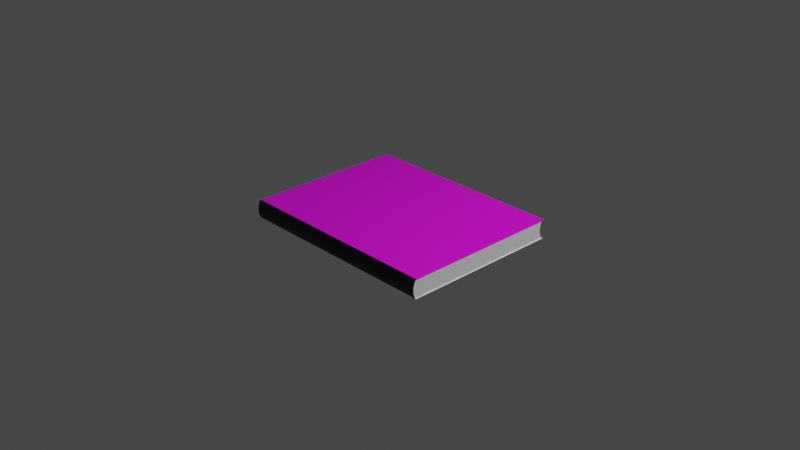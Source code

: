 # Source: Algo.blend  (saved by Blender 3.2.14; exported with 4.5.12 LTS)
import bpy
from mathutils import Matrix  # noqa: F401  (used for matrix-valued properties, if any)

bpy.ops.wm.read_factory_settings(use_empty=True)
scene = bpy.context.scene
scene.name = 'Scene'

# ---- collections
col_collection = bpy.data.collections.new('Collection'); scene.collection.children.link(col_collection)

# ---- images (referenced by path relative to the original .blend; pixels are not part of the script)
import os
ASSET_DIR = os.environ.get("B2B_ASSET_DIR", "")  # directory of the original .blend (textures are referenced by path, not embedded)
HERE = os.path.dirname(os.path.abspath(__file__))  # packed textures are extracted next to this script under _unpacked/

def load_image(name, relpath, width, height, colorspace="sRGB"):
    """Load a texture the original file referenced (path relative to the .blend, or extracted next to this script)."""
    p = next((c for c in (os.path.join(HERE, relpath), os.path.join(ASSET_DIR, relpath)) if relpath and os.path.exists(c)), "")
    if p:
        img = bpy.data.images.load(p, check_existing=True)
        img.name = name
    else:  # same state as the original file: an image datablock whose file is absent (Cycles renders it pink)
        img = bpy.data.images.new(name, width, height)
        img.source = "FILE"
        img.filepath = "//" + (relpath or name)
    img.colorspace_settings.name = colorspace
    return img
img_algo_jpeg = load_image('Algo.jpeg', 'Algo.jpeg', 1024, 1024, 'sRGB')

# ---- materials (node trees are filled in below, after node groups)
mat_material_006 = bpy.data.materials.new('Material.006')
mat_material_006.use_transparent_shadow = False
mat_material_001 = bpy.data.materials.new('Material.001')
mat_material_001.use_transparent_shadow = False
mat_material_002 = bpy.data.materials.new('Material.002')
mat_material_002.use_transparent_shadow = False

# ---- material node trees
mat_material_006.use_nodes = True; mat_material_006.node_tree.nodes.clear()
_N = mat_material_006.node_tree.nodes; _L = mat_material_006.node_tree.links
n0 = _N.new('ShaderNodeBsdfPrincipled'); n0.name = 'Principled BSDF'; n0.location = (10, 300)
n0.distribution = 'GGX'
n0.subsurface_method = 'RANDOM_WALK_SKIN'
n0.inputs[3].default_value = 1.45
n0.inputs[27].default_value = (0.0, 0.0, 0.0, 1.0)
n0.inputs[28].default_value = 1.0
n1 = _N.new('ShaderNodeOutputMaterial'); n1.name = 'Material Output'; n1.location = (300, 300)
n2 = _N.new('ShaderNodeTexImage'); n2.name = 'Image Texture'; n2.location = (-280, 280)
n2.image = img_algo_jpeg
_L.new(n0.outputs[0], n1.inputs[0])
_L.new(n2.outputs[0], n0.inputs[0])
n1.is_active_output = True
mat_material_001.use_nodes = True; mat_material_001.node_tree.nodes.clear()
_N = mat_material_001.node_tree.nodes; _L = mat_material_001.node_tree.links
n0 = _N.new('ShaderNodeBsdfPrincipled'); n0.name = 'Principled BSDF'; n0.location = (10, 300)
n0.distribution = 'GGX'
n0.subsurface_method = 'RANDOM_WALK_SKIN'
n0.inputs[0].default_value = (0.0, 0.0, 0.0, 1.0)
n0.inputs[3].default_value = 1.45
n0.inputs[27].default_value = (0.0, 0.0, 0.0, 1.0)
n0.inputs[28].default_value = 1.0
n1 = _N.new('ShaderNodeOutputMaterial'); n1.name = 'Material Output'; n1.location = (300, 300)
_L.new(n0.outputs[0], n1.inputs[0])
n1.is_active_output = True
mat_material_002.use_nodes = True; mat_material_002.node_tree.nodes.clear()
_N = mat_material_002.node_tree.nodes; _L = mat_material_002.node_tree.links
n0 = _N.new('ShaderNodeBsdfPrincipled'); n0.name = 'Principled BSDF'; n0.location = (10, 300)
n0.distribution = 'GGX'
n0.subsurface_method = 'RANDOM_WALK_SKIN'
n0.inputs[0].default_value = (1.0, 1.0, 1.0, 1.0)
n0.inputs[3].default_value = 1.45
n0.inputs[27].default_value = (0.0, 0.0, 0.0, 1.0)
n0.inputs[28].default_value = 1.0
n1 = _N.new('ShaderNodeOutputMaterial'); n1.name = 'Material Output'; n1.location = (300, 300)
_L.new(n0.outputs[0], n1.inputs[0])
n1.is_active_output = True

# ---- world
world_world = bpy.data.worlds.new('World'); scene.world = world_world
world_world.use_nodes = True; world_world.node_tree.nodes.clear()
_N = world_world.node_tree.nodes; _L = world_world.node_tree.links
n0 = _N.new('ShaderNodeOutputWorld'); n0.name = 'World Output'; n0.location = (300, 300)
n1 = _N.new('ShaderNodeBackground'); n1.name = 'Background'; n1.location = (10, 300)
n1.inputs[0].default_value = (0.05088, 0.05088, 0.05088, 1.0)
_L.new(n1.outputs[0], n0.inputs[0])
n0.is_active_output = True
world_world.color = (0.05088, 0.05088, 0.05088)
world_world.use_sun_shadow = False
world_world.sun_shadow_jitter_overblur = 0.0

# ---- cameras
cam_camera = bpy.data.cameras.new('Camera')
cam_camera.clip_end = 100.0
cam_camera.ortho_scale = 7.314

# ---- lights
light_light = bpy.data.lights.new('Light', 'POINT')
light_light.transmission_factor = 0.0
light_light.energy = 1000.0
light_light.shadow_soft_size = 0.1
light_light.shadow_maximum_resolution = 0.006
light_light.use_absolute_resolution = True

# ---- meshes
me_cube = bpy.data.meshes.new('Cube')
me_cube.from_pydata([(1.0, 1.0, 1.0), (1.0, 1.0, -1.0), (1.0, -1.0, 1.0), (1.0, -1.0, -1.0), (-1.0, 1.0, 1.0), (-1.0, 1.0, -1.0), (-1.0, -1.0, 1.0), (-1.0, -1.0, -1.0), (1.0, 0.9889, -0.8483), (1.0, 0.9943, 0.9278), (1.0, 0.03293, 0.04), (1.0, 0.9828, -0.7569), (1.0, 0.9775, -0.6579), (1.0, 0.9729, -0.5522), (1.0, 0.9693, -0.4408), (1.0, 0.9664, -0.3247), (1.0, 0.9645, -0.2051), (1.0, 0.9635, -0.08322), (1.0, 0.9634, 0.03988), (1.0, 0.9642, 0.163), (1.0, 0.966, 0.2849), (1.0, 0.9686, 0.4044), (1.0, 0.9722, 0.5205), (1.0, 0.9766, 0.6319), (1.0, 0.9817, 0.7376), (1.0, 0.9876, 0.8365), (-1.0, -1.011, -0.8483), (-1.0, -1.006, 0.9278), (-1.0, -0.1858, 0.04), (-1.0, -1.017, -0.7569), (-1.0, -1.023, -0.6579), (-1.0, -1.027, -0.5522), (-1.0, -1.031, -0.4408), (-1.0, -1.034, -0.3247), (-1.0, -1.036, -0.2051), (-1.0, -1.037, -0.08322), (-1.0, -1.037, 0.03988), (-1.0, -1.036, 0.163), (-1.0, -1.034, 0.2849), (-1.0, -1.031, 0.4044), (-1.0, -1.028, 0.5205), (-1.0, -1.023, 0.6319), (-1.0, -1.018, 0.7376), (-1.0, -1.012, 0.8365), (1.0, -1.006, 0.9278), (1.0, -1.011, -0.8483), (1.0, -0.1858, 0.04), (1.0, -1.012, 0.8365), (1.0, -1.018, 0.7376), (1.0, -1.023, 0.6319), (1.0, -1.028, 0.5205), (1.0, -1.031, 0.4044), (1.0, -1.034, 0.2849), (1.0, -1.036, 0.163), (1.0, -1.037, 0.03988), (1.0, -1.037, -0.08322), (1.0, -1.036, -0.2051), (1.0, -1.034, -0.3247), (1.0, -1.031, -0.4408), (1.0, -1.027, -0.5522), (1.0, -1.023, -0.6579), (1.0, -1.017, -0.7569), (-1.0, 0.9943, 0.9278), (-1.0, 0.9889, -0.8483), (-1.0, 0.03293, 0.04), (-1.0, 0.9876, 0.8365), (-1.0, 0.9817, 0.7376), (-1.0, 0.9766, 0.6319), (-1.0, 0.9722, 0.5205), (-1.0, 0.9686, 0.4044), (-1.0, 0.966, 0.2849), (-1.0, 0.9642, 0.163), (-1.0, 0.9634, 0.03988), (-1.0, 0.9635, -0.08322), (-1.0, 0.9645, -0.2051), (-1.0, 0.9664, -0.3247), (-1.0, 0.9693, -0.4408), (-1.0, 0.9729, -0.5522), (-1.0, 0.9775, -0.6579), (-1.0, 0.9828, -0.7569), (-1.008, 1.014, -1.008), (-1.008, -1.001, -1.008), (1.008, 1.014, -1.008), (1.008, -1.001, 1.007), (-1.008, -1.001, 1.007), (1.008, 1.014, 1.007), (1.008, -1.001, -1.008), (-1.008, 1.014, 1.007), (-1.008, -1.013, -0.855), (-1.008, -1.019, -0.763), (-1.008, -1.024, -0.6632), (-1.008, -1.029, -0.5567), (-1.008, -1.032, -0.4444), (-1.008, -1.035, -0.3274), (-1.008, -1.037, -0.207), (-1.008, -1.038, -0.08411), (-1.008, -1.038, 0.03994), (-1.008, -1.037, 0.164), (-1.008, -1.036, 0.2868), (-1.008, -1.033, 0.4073), (-1.008, -1.029, 0.5242), (-1.008, -1.025, 0.6365), (-1.008, -1.02, 0.743), (-1.008, -1.014, 0.8427), (-1.008, -1.007, 0.9347), (1.008, -1.007, 0.9347), (1.008, -1.014, 0.8427), (1.008, -1.02, 0.743), (1.008, -1.025, 0.6365), (1.008, -1.029, 0.5242), (1.008, -1.033, 0.4073), (1.008, -1.036, 0.2868), (1.008, -1.037, 0.164), (1.008, -1.038, 0.03994), (1.008, -1.038, -0.08411), (1.008, -1.037, -0.207), (1.008, -1.035, -0.3274), (1.008, -1.032, -0.4444), (1.008, -1.029, -0.5567), (1.008, -1.024, -0.6632), (1.008, -1.019, -0.763), (1.008, -1.013, -0.855)], [], [(1, 3, 86, 82), (34, 33, 93, 94), (59, 58, 117, 118), (62, 4, 0, 9), (28, 27, 6, 4, 62, 64), (10, 9, 0, 2, 44, 46), (5, 63, 8, 1), (0, 4, 87, 85), (7, 26, 28, 64, 63, 5), (8, 11, 10), (11, 12, 10), (12, 13, 10), (13, 14, 10), (14, 15, 10), (15, 16, 10), (16, 17, 10), (17, 18, 10), (18, 19, 10), (19, 20, 10), (20, 21, 10), (21, 22, 10), (22, 23, 10), (23, 24, 10), (24, 25, 10), (25, 9, 10), (26, 29, 28), (29, 30, 28), (30, 31, 28), (31, 32, 28), (32, 33, 28), (33, 34, 28), (34, 35, 28), (35, 36, 28), (36, 37, 28), (37, 38, 28), (38, 39, 28), (39, 40, 28), (40, 41, 28), (41, 42, 28), (42, 43, 28), (43, 27, 28), (44, 47, 46), (47, 48, 46), (48, 49, 46), (49, 50, 46), (50, 51, 46), (51, 52, 46), (52, 53, 46), (53, 54, 46), (54, 55, 46), (55, 56, 46), (56, 57, 46), (57, 58, 46), (58, 59, 46), (59, 60, 46), (60, 61, 46), (61, 45, 46), (62, 65, 64), (65, 66, 64), (66, 67, 64), (67, 68, 64), (68, 69, 64), (69, 70, 64), (70, 71, 64), (71, 72, 64), (72, 73, 64), (73, 74, 64), (74, 75, 64), (75, 76, 64), (76, 77, 64), (77, 78, 64), (78, 79, 64), (79, 63, 64), (62, 9, 25, 65), (65, 25, 24, 66), (66, 24, 23, 67), (67, 23, 22, 68), (68, 22, 21, 69), (69, 21, 20, 70), (70, 20, 19, 71), (71, 19, 18, 72), (72, 18, 17, 73), (73, 17, 16, 74), (74, 16, 15, 75), (75, 15, 14, 76), (76, 14, 13, 77), (77, 13, 12, 78), (78, 12, 11, 79), (79, 11, 8, 63), (33, 32, 92, 93), (58, 57, 116, 117), (4, 6, 84, 87), (32, 31, 91, 92), (44, 2, 83, 105), (57, 56, 115, 116), (31, 30, 90, 91), (56, 55, 114, 115), (27, 43, 103, 104), (2, 0, 85, 83), (30, 29, 89, 90), (55, 54, 113, 114), (43, 42, 102, 103), (29, 26, 88, 89), (3, 45, 121, 86), (54, 53, 112, 113), (1, 8, 10, 46, 45, 3), (85, 87, 84, 83), (86, 121, 88, 81), (80, 82, 86, 81), (105, 83, 84, 104), (105, 104, 103, 106), (106, 103, 102, 107), (107, 102, 101, 108), (108, 101, 100, 109), (109, 100, 99, 110), (110, 99, 98, 111), (111, 98, 97, 112), (112, 97, 96, 113), (113, 96, 95, 114), (114, 95, 94, 115), (115, 94, 93, 116), (116, 93, 92, 117), (117, 92, 91, 118), (118, 91, 90, 119), (119, 90, 89, 120), (120, 89, 88, 121), (60, 59, 118, 119), (6, 27, 104, 84), (35, 34, 94, 95), (47, 44, 105, 106), (61, 60, 119, 120), (26, 7, 81, 88), (36, 35, 95, 96), (48, 47, 106, 107), (45, 61, 120, 121), (37, 36, 96, 97), (49, 48, 107, 108), (38, 37, 97, 98), (50, 49, 108, 109), (39, 38, 98, 99), (51, 50, 109, 110), (40, 39, 99, 100), (52, 51, 110, 111), (7, 5, 80, 81), (41, 40, 100, 101), (53, 52, 111, 112), (5, 1, 82, 80), (42, 41, 101, 102)])
me_cube.polygons.foreach_set('material_index', [2, 0, 0, 2, 2, 2, 2, 0, 2, 2, 2, 2, 2, 2, 2, 2, 2, 2, 2, 2, 2, 2, 2, 2, 2, 2, 2, 2, 2, 2, 2, 2, 2, 2, 2, 2, 2, 2, 2, 2, 2, 2, 2, 2, 2, 2, 2, 2, 2, 2, 2, 2, 2, 2, 2, 2, 2, 2, 2, 2, 2, 2, 2, 2, 2, 2, 2, 2, 2, 2, 2, 2, 2, 2, 2, 2, 2, 2, 2, 2, 2, 2, 2, 2, 2, 2, 2, 2, 2, 0, 0, 0, 0, 0, 0, 0, 0, 0, 0, 0, 0, 0, 0, 0, 0, 2, 0, 1, 1, 1, 1, 1, 1, 1, 1, 1, 1, 1, 1, 1, 1, 1, 1, 1, 1, 1, 0, 0, 0, 0, 0, 0, 0, 0, 0, 0, 0, 0, 0, 0, 0, 0, 0, 2, 0, 0, 2, 0])
_uv = me_cube.uv_layers.new(name='UVMap')
_uv.uv.foreach_set('vector', [0.3367, 0.002319, 0.3367, 0.332, 0.3354, 0.3322, 0.3354, 0.0, 0.9974, 0.4704, 0.9974, 0.4507, 0.9987, 0.4502, 0.9987, 0.4701, 0.9987, 0.5952, 0.9987, 0.5768, 1.0, 0.5774, 1.0, 0.5959, 0.3486, 0.6678, 0.3366, 0.6678, 0.3366, 0.3381, 0.3486, 0.3381, 0.175, 0.1403, 0.3233, 0.005087, 0.3354, 0.006034, 0.3354, 0.3357, 0.3233, 0.3348, 0.175, 0.1763, 0.5104, 0.1617, 0.6587, 0.003266, 0.6707, 0.002319, 0.6707, 0.332, 0.6587, 0.333, 0.5104, 0.1978, 0.6706, 0.6678, 0.6453, 0.6678, 0.6453, 0.3381, 0.6706, 0.3381, 0.6732, 0.3393, 0.6732, 0.669, 0.6706, 0.6703, 0.6706, 0.3381, 0.001325, 0.006034, 0.02667, 0.004196, 0.175, 0.1403, 0.175, 0.1763, 0.02667, 0.3339, 0.001325, 0.3357, 0.362, 0.004157, 0.3773, 0.005155, 0.5104, 0.1617, 0.3773, 0.005155, 0.3938, 0.006032, 0.5104, 0.1617, 0.3938, 0.006032, 0.4115, 0.006779, 0.5104, 0.1617, 0.4115, 0.006779, 0.4301, 0.007388, 0.5104, 0.1617, 0.4301, 0.007388, 0.4495, 0.007853, 0.5104, 0.1617, 0.4495, 0.007853, 0.4694, 0.008171, 0.5104, 0.1617, 0.4694, 0.008171, 0.4898, 0.008338, 0.5104, 0.1617, 0.4898, 0.008338, 0.5103, 0.008353, 0.5104, 0.1617, 0.5103, 0.008353, 0.5309, 0.008215, 0.5104, 0.1617, 0.5309, 0.008215, 0.5513, 0.007925, 0.5104, 0.1617, 0.5513, 0.007925, 0.5712, 0.007487, 0.5104, 0.1617, 0.5712, 0.007487, 0.5906, 0.006905, 0.5104, 0.1617, 0.5906, 0.006905, 0.6092, 0.006184, 0.5104, 0.1617, 0.6092, 0.006184, 0.6269, 0.005332, 0.5104, 0.1617, 0.6269, 0.005332, 0.6434, 0.004356, 0.5104, 0.1617, 0.6434, 0.004356, 0.6587, 0.003266, 0.5104, 0.1617, 0.02667, 0.004196, 0.04192, 0.003197, 0.175, 0.1403, 0.04192, 0.003197, 0.05846, 0.002321, 0.175, 0.1403, 0.05846, 0.002321, 0.07612, 0.001574, 0.175, 0.1403, 0.07612, 0.001574, 0.09473, 0.0009651, 0.175, 0.1403, 0.09473, 0.0009651, 0.1141, 0.0004995, 0.175, 0.1403, 0.1141, 0.0004995, 0.1341, 0.0001816, 0.175, 0.1403, 0.1341, 0.0001816, 0.1544, 1.454e-05, 0.175, 0.1403, 0.1544, 1.454e-05, 0.175, 0.0, 0.175, 0.1403, 0.175, 0.0, 0.1956, 0.000138, 0.175, 0.1403, 0.1956, 0.000138, 0.2159, 0.0004275, 0.175, 0.1403, 0.2159, 0.0004275, 0.2359, 0.0008653, 0.175, 0.1403, 0.2359, 0.0008653, 0.2553, 0.001447, 0.175, 0.1403, 0.2553, 0.001447, 0.2739, 0.002168, 0.175, 0.1403, 0.2739, 0.002168, 0.2915, 0.003021, 0.175, 0.1403, 0.2915, 0.003021, 0.3081, 0.003997, 0.175, 0.1403, 0.3081, 0.003997, 0.3233, 0.005087, 0.175, 0.1403, 0.6587, 0.333, 0.6434, 0.3341, 0.5104, 0.1978, 0.6434, 0.3341, 0.6269, 0.335, 0.5104, 0.1978, 0.6269, 0.335, 0.6092, 0.3359, 0.5104, 0.1978, 0.6092, 0.3359, 0.5906, 0.3366, 0.5104, 0.1978, 0.5906, 0.3366, 0.5712, 0.3372, 0.5104, 0.1978, 0.5712, 0.3372, 0.5513, 0.3376, 0.5104, 0.1978, 0.5513, 0.3376, 0.5309, 0.3379, 0.5104, 0.1978, 0.5309, 0.3379, 0.5103, 0.3381, 0.5104, 0.1978, 0.5103, 0.3381, 0.4898, 0.338, 0.5104, 0.1978, 0.4898, 0.338, 0.4694, 0.3379, 0.5104, 0.1978, 0.4694, 0.3379, 0.4495, 0.3376, 0.5104, 0.1978, 0.4495, 0.3376, 0.4301, 0.3371, 0.5104, 0.1978, 0.4301, 0.3371, 0.4115, 0.3365, 0.5104, 0.1978, 0.4115, 0.3365, 0.3938, 0.3357, 0.5104, 0.1978, 0.3938, 0.3357, 0.3773, 0.3349, 0.5104, 0.1978, 0.3773, 0.3349, 0.362, 0.3339, 0.5104, 0.1978, 0.3233, 0.3348, 0.3081, 0.3337, 0.175, 0.1763, 0.3081, 0.3337, 0.2915, 0.3327, 0.175, 0.1763, 0.2915, 0.3327, 0.2739, 0.3319, 0.175, 0.1763, 0.2739, 0.3319, 0.2553, 0.3312, 0.175, 0.1763, 0.2553, 0.3312, 0.2359, 0.3306, 0.175, 0.1763, 0.2359, 0.3306, 0.2159, 0.3301, 0.175, 0.1763, 0.2159, 0.3301, 0.1956, 0.3298, 0.175, 0.1763, 0.1956, 0.3298, 0.175, 0.3297, 0.175, 0.1763, 0.175, 0.3297, 0.1544, 0.3297, 0.175, 0.1763, 0.1544, 0.3297, 0.1341, 0.3299, 0.175, 0.1763, 0.1341, 0.3299, 0.1141, 0.3302, 0.175, 0.1763, 0.1141, 0.3302, 0.09473, 0.3307, 0.175, 0.1763, 0.09473, 0.3307, 0.07612, 0.3313, 0.175, 0.1763, 0.07612, 0.3313, 0.05846, 0.332, 0.175, 0.1763, 0.05846, 0.332, 0.04192, 0.3329, 0.175, 0.1763, 0.04192, 0.3329, 0.02667, 0.3339, 0.175, 0.1763, 0.3486, 0.6678, 0.3486, 0.3381, 0.3639, 0.3381, 0.3639, 0.6678, 0.3639, 0.6678, 0.3639, 0.3381, 0.3804, 0.3381, 0.3804, 0.6678, 0.3804, 0.6678, 0.3804, 0.3381, 0.3981, 0.3381, 0.3981, 0.6678, 0.3981, 0.6678, 0.3981, 0.3381, 0.4167, 0.3381, 0.4167, 0.6678, 0.4167, 0.6678, 0.4167, 0.3381, 0.4361, 0.3381, 0.4361, 0.6678, 0.4361, 0.6678, 0.4361, 0.3381, 0.456, 0.3381, 0.456, 0.6678, 0.456, 0.6678, 0.456, 0.3381, 0.4764, 0.3381, 0.4764, 0.6678, 0.4764, 0.6678, 0.4764, 0.3381, 0.497, 0.3381, 0.497, 0.6678, 0.497, 0.6678, 0.497, 0.3381, 0.5175, 0.3381, 0.5175, 0.6678, 0.5175, 0.6678, 0.5175, 0.3381, 0.5379, 0.3381, 0.5379, 0.6678, 0.5379, 0.6678, 0.5379, 0.3381, 0.5578, 0.3381, 0.5578, 0.6678, 0.5578, 0.6678, 0.5578, 0.3381, 0.5772, 0.3381, 0.5772, 0.6678, 0.5772, 0.6678, 0.5772, 0.3381, 0.5958, 0.3381, 0.5958, 0.6678, 0.5958, 0.6678, 0.5958, 0.3381, 0.6135, 0.3381, 0.6135, 0.6678, 0.6135, 0.6678, 0.6135, 0.3381, 0.63, 0.3381, 0.63, 0.6678, 0.63, 0.6678, 0.63, 0.3381, 0.6453, 0.3381, 0.6453, 0.6678, 0.9974, 0.4507, 0.9974, 0.4315, 0.9987, 0.4309, 0.9987, 0.4502, 0.9987, 0.5768, 0.9987, 0.5577, 1.0, 0.5581, 1.0, 0.5774, 0.6732, 0.669, 0.9974, 0.669, 0.9973, 0.6703, 0.6706, 0.6703, 0.9974, 0.4315, 0.9974, 0.4132, 0.9987, 0.4124, 0.9987, 0.4309, 0.9987, 0.3512, 0.9987, 0.3393, 1.0, 0.3381, 1.0, 0.35, 0.9987, 0.5577, 0.9987, 0.538, 1.0, 0.5383, 1.0, 0.5581, 0.9974, 0.4132, 0.9974, 0.3957, 0.9987, 0.3949, 0.9987, 0.4124, 0.9987, 0.538, 0.9987, 0.5179, 1.0, 0.518, 1.0, 0.5383, 0.9974, 0.6572, 0.9974, 0.6421, 0.9987, 0.6431, 0.9987, 0.6583, 0.9974, 0.3393, 0.6732, 0.3393, 0.6706, 0.3381, 0.9973, 0.3381, 0.9974, 0.3957, 0.9974, 0.3794, 0.9987, 0.3784, 0.9987, 0.3949, 0.9987, 0.5179, 0.9987, 0.4976, 1.0, 0.4976, 1.0, 0.518, 0.9974, 0.6421, 0.9974, 0.6258, 0.9987, 0.6267, 0.9987, 0.6431, 0.9974, 0.3794, 0.9974, 0.3644, 0.9987, 0.3633, 0.9987, 0.3784, 0.9987, 0.669, 0.9987, 0.644, 1.0, 0.6451, 1.0, 0.6703, 0.9987, 0.4976, 0.9987, 0.4773, 1.0, 0.4771, 1.0, 0.4976, 0.3367, 0.002319, 0.362, 0.004157, 0.5104, 0.1617, 0.5104, 0.1978, 0.362, 0.3339, 0.3367, 0.332, 1.008, 0.005934, 1.008, 0.9844, 0.001176, 0.9844, 0.001176, 0.005934, 0.3366, 0.6703, 0.3111, 0.6703, 0.3111, 0.3381, 0.3366, 0.3381, 0.6707, 0.3322, 0.6707, 0.0, 0.9974, 0.0, 0.9974, 0.3322, 0.01215, 0.6703, 0.0, 0.6703, 0.0, 0.3381, 0.01215, 0.3381, 0.01215, 0.6703, 0.01215, 0.3381, 0.02752, 0.3381, 0.02752, 0.6703, 0.02752, 0.6703, 0.02752, 0.3381, 0.04418, 0.3381, 0.04418, 0.6703, 0.04418, 0.6703, 0.04418, 0.3381, 0.06197, 0.3381, 0.06197, 0.6703, 0.06197, 0.6703, 0.06197, 0.3381, 0.08072, 0.3381, 0.08072, 0.6703, 0.08072, 0.6703, 0.08072, 0.3381, 0.1002, 0.3381, 0.1002, 0.6703, 0.1002, 0.6703, 0.1002, 0.3381, 0.1204, 0.3381, 0.1204, 0.6703, 0.1204, 0.6703, 0.1204, 0.3381, 0.1409, 0.3381, 0.1409, 0.6703, 0.1409, 0.6703, 0.1409, 0.3381, 0.1616, 0.3381, 0.1616, 0.6703, 0.1616, 0.6703, 0.1616, 0.3381, 0.1823, 0.3381, 0.1823, 0.6703, 0.1823, 0.6703, 0.1823, 0.3381, 0.2028, 0.3381, 0.2028, 0.6703, 0.2028, 0.6703, 0.2028, 0.3381, 0.223, 0.3381, 0.223, 0.6703, 0.223, 0.6703, 0.223, 0.3381, 0.2425, 0.3381, 0.2425, 0.6703, 0.2425, 0.6703, 0.2425, 0.3381, 0.2612, 0.3381, 0.2612, 0.6703, 0.2612, 0.6703, 0.2612, 0.3381, 0.279, 0.3381, 0.279, 0.6703, 0.279, 0.6703, 0.279, 0.3381, 0.2957, 0.3381, 0.2957, 0.6703, 0.2957, 0.6703, 0.2957, 0.3381, 0.3111, 0.3381, 0.3111, 0.6703, 0.9987, 0.6126, 0.9987, 0.5952, 1.0, 0.5959, 1.0, 0.6135, 0.9974, 0.6691, 0.9974, 0.6572, 0.9987, 0.6583, 0.9987, 0.6703, 0.9974, 0.4905, 0.9974, 0.4704, 0.9987, 0.4701, 0.9987, 0.4903, 0.9987, 0.3662, 0.9987, 0.3512, 1.0, 0.35, 1.0, 0.3652, 0.9987, 0.6289, 0.9987, 0.6126, 1.0, 0.6135, 1.0, 0.6299, 0.9974, 0.3644, 0.9974, 0.3394, 0.9987, 0.3381, 0.9987, 0.3633, 0.9974, 0.5108, 0.9974, 0.4905, 0.9987, 0.4903, 0.9987, 0.5108, 0.9987, 0.3826, 0.9987, 0.3662, 1.0, 0.3652, 1.0, 0.3817, 0.9987, 0.644, 0.9987, 0.6289, 1.0, 0.6299, 1.0, 0.6451, 0.9974, 0.5311, 0.9974, 0.5108, 0.9987, 0.5108, 0.9987, 0.5312, 0.9987, 0.4, 0.9987, 0.3826, 1.0, 0.3817, 1.0, 0.3992, 0.9974, 0.5512, 0.9974, 0.5311, 0.9987, 0.5312, 0.9987, 0.5515, 0.9987, 0.4183, 0.9987, 0.4, 1.0, 0.3992, 1.0, 0.4177, 0.9974, 0.5709, 0.9974, 0.5512, 0.9987, 0.5515, 0.9987, 0.5713, 0.9987, 0.4375, 0.9987, 0.4183, 1.0, 0.4177, 1.0, 0.437, 0.9974, 0.59, 0.9974, 0.5709, 0.9987, 0.5713, 0.9987, 0.5906, 0.9987, 0.4572, 0.9987, 0.4375, 1.0, 0.437, 1.0, 0.4569, 0.001325, 0.006034, 0.001325, 0.3357, 0.0, 0.3381, 0.0, 0.005819, 0.9974, 0.6084, 0.9974, 0.59, 0.9987, 0.5906, 0.9987, 0.6091, 0.9987, 0.4773, 0.9987, 0.4572, 1.0, 0.4569, 1.0, 0.4771, 1.0, 0.001267, 1.0, 0.331, 0.9974, 0.3322, 0.9974, 0.0, 0.9974, 0.6258, 0.9974, 0.6084, 0.9987, 0.6091, 0.9987, 0.6267])
me_cube.materials.append(mat_material_006)
me_cube.materials.append(mat_material_001)
me_cube.materials.append(mat_material_002)
me_cube.use_mirror_vertex_groups = False
me_cube.update()

# ---- objects
ob_cube = bpy.data.objects.new('Cube', me_cube)
ob_light = bpy.data.objects.new('Light', light_light)
ob_camera = bpy.data.objects.new('Camera', cam_camera)

# ---- transforms, parenting, visibility, modifiers, constraints
ob_cube.location = (0.0, 0.0, 0.0)
ob_cube.scale = (1.141, 0.8743, 0.1027)
ob_cube.lock_rotations_4d = False
ob_cube.empty_display_type = 'ARROWS'
ob_cube.lineart.crease_threshold = 0.0
ob_light.location = (4.076, 1.005, 5.904)
ob_light.rotation_euler = (0.6503, 0.05522, 1.866)
ob_light.lock_rotations_4d = False
ob_light.empty_display_type = 'ARROWS'
ob_light.color = (0.0, 0.0, 0.0, 0.0)
ob_light.lineart.crease_threshold = 0.0
ob_camera.location = (7.359, -6.926, 4.958)
ob_camera.rotation_euler = (1.109, 0.0, 0.8149)
ob_camera.lock_rotations_4d = False
ob_camera.empty_display_type = 'ARROWS'
ob_camera.color = (0.0, 0.0, 0.0, 0.0)
ob_camera.display_type = 'WIRE'
ob_camera.lineart.crease_threshold = 0.0

# ---- collection membership
col_collection.objects.link(ob_cube)
col_collection.objects.link(ob_light)
col_collection.objects.link(ob_camera)

# ---- scene / render settings (as saved in the file)
scene.camera = ob_camera
scene.frame_start = 1; scene.frame_end = 250; scene.frame_set(1)
scene.render.engine = 'BLENDER_EEVEE_NEXT'
scene.cycles.sampling_pattern = 'TABULATED_SOBOL'
scene.cycles.use_light_tree = False
scene.view_settings.view_transform = 'Filmic'
bpy.context.view_layer.update()
